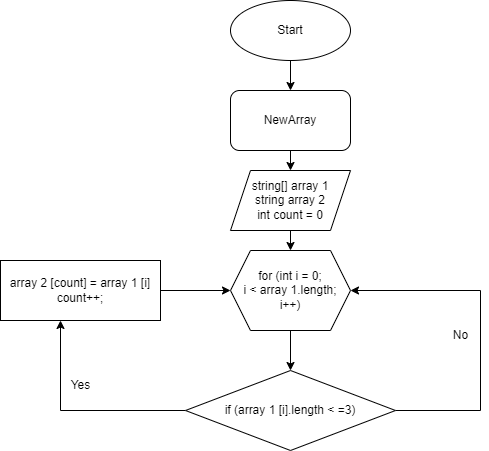

The diagram above was exported from draw.io. Its source (the exported page's mxGraphModel, read from the mxfile embedded in the PNG):
<mxGraphModel dx="954" dy="609" grid="1" gridSize="10" guides="1" tooltips="1" connect="1" arrows="1" fold="1" page="1" pageScale="1" pageWidth="827" pageHeight="1169" math="0" shadow="0">
  <root>
    <mxCell id="0" />
    <mxCell id="1" parent="0" />
    <mxCell id="v8P86xTDrNP3GxVB6-fK-5" style="edgeStyle=orthogonalEdgeStyle;rounded=0;orthogonalLoop=1;jettySize=auto;html=1;entryX=0.5;entryY=0;entryDx=0;entryDy=0;" edge="1" parent="1" source="v8P86xTDrNP3GxVB6-fK-1" target="v8P86xTDrNP3GxVB6-fK-2">
      <mxGeometry relative="1" as="geometry" />
    </mxCell>
    <mxCell id="v8P86xTDrNP3GxVB6-fK-1" value="Start" style="ellipse;whiteSpace=wrap;html=1;" vertex="1" parent="1">
      <mxGeometry x="310" y="10" width="120" height="60" as="geometry" />
    </mxCell>
    <mxCell id="v8P86xTDrNP3GxVB6-fK-10" style="edgeStyle=orthogonalEdgeStyle;rounded=0;orthogonalLoop=1;jettySize=auto;html=1;exitX=0.5;exitY=1;exitDx=0;exitDy=0;entryX=0.5;entryY=0;entryDx=0;entryDy=0;" edge="1" parent="1" source="v8P86xTDrNP3GxVB6-fK-2" target="v8P86xTDrNP3GxVB6-fK-6">
      <mxGeometry relative="1" as="geometry" />
    </mxCell>
    <mxCell id="v8P86xTDrNP3GxVB6-fK-2" value="NewArray" style="rounded=1;whiteSpace=wrap;html=1;" vertex="1" parent="1">
      <mxGeometry x="310" y="100" width="120" height="60" as="geometry" />
    </mxCell>
    <mxCell id="v8P86xTDrNP3GxVB6-fK-11" style="edgeStyle=orthogonalEdgeStyle;rounded=0;orthogonalLoop=1;jettySize=auto;html=1;exitX=0.5;exitY=1;exitDx=0;exitDy=0;entryX=0.5;entryY=0;entryDx=0;entryDy=0;" edge="1" parent="1" source="v8P86xTDrNP3GxVB6-fK-6" target="v8P86xTDrNP3GxVB6-fK-7">
      <mxGeometry relative="1" as="geometry" />
    </mxCell>
    <mxCell id="v8P86xTDrNP3GxVB6-fK-6" value="string[] array 1&lt;br&gt;string array 2&lt;br&gt;int count = 0" style="shape=parallelogram;perimeter=parallelogramPerimeter;whiteSpace=wrap;html=1;fixedSize=1;" vertex="1" parent="1">
      <mxGeometry x="310" y="180" width="120" height="60" as="geometry" />
    </mxCell>
    <mxCell id="v8P86xTDrNP3GxVB6-fK-12" style="edgeStyle=orthogonalEdgeStyle;rounded=0;orthogonalLoop=1;jettySize=auto;html=1;exitX=0.5;exitY=1;exitDx=0;exitDy=0;entryX=0.5;entryY=0;entryDx=0;entryDy=0;" edge="1" parent="1" source="v8P86xTDrNP3GxVB6-fK-7" target="v8P86xTDrNP3GxVB6-fK-9">
      <mxGeometry relative="1" as="geometry" />
    </mxCell>
    <mxCell id="v8P86xTDrNP3GxVB6-fK-7" value="for (int i = 0;&lt;br&gt;i &amp;lt; array 1.length;&lt;br&gt;i++)" style="shape=hexagon;perimeter=hexagonPerimeter2;whiteSpace=wrap;html=1;fixedSize=1;" vertex="1" parent="1">
      <mxGeometry x="310" y="260" width="120" height="80" as="geometry" />
    </mxCell>
    <mxCell id="v8P86xTDrNP3GxVB6-fK-16" style="edgeStyle=orthogonalEdgeStyle;rounded=0;orthogonalLoop=1;jettySize=auto;html=1;exitX=1;exitY=0.5;exitDx=0;exitDy=0;entryX=0;entryY=0.5;entryDx=0;entryDy=0;" edge="1" parent="1" source="v8P86xTDrNP3GxVB6-fK-8" target="v8P86xTDrNP3GxVB6-fK-7">
      <mxGeometry relative="1" as="geometry" />
    </mxCell>
    <mxCell id="v8P86xTDrNP3GxVB6-fK-8" value="array 2 [count] = array 1 [i]&lt;br&gt;count++;" style="rounded=0;whiteSpace=wrap;html=1;" vertex="1" parent="1">
      <mxGeometry x="80" y="270" width="160" height="60" as="geometry" />
    </mxCell>
    <mxCell id="v8P86xTDrNP3GxVB6-fK-13" style="edgeStyle=orthogonalEdgeStyle;rounded=0;orthogonalLoop=1;jettySize=auto;html=1;exitX=1;exitY=0.5;exitDx=0;exitDy=0;entryX=1;entryY=0.5;entryDx=0;entryDy=0;" edge="1" parent="1" source="v8P86xTDrNP3GxVB6-fK-9" target="v8P86xTDrNP3GxVB6-fK-7">
      <mxGeometry relative="1" as="geometry">
        <Array as="points">
          <mxPoint x="560" y="420" />
          <mxPoint x="560" y="300" />
        </Array>
      </mxGeometry>
    </mxCell>
    <mxCell id="v8P86xTDrNP3GxVB6-fK-17" style="edgeStyle=orthogonalEdgeStyle;rounded=0;orthogonalLoop=1;jettySize=auto;html=1;exitX=0;exitY=0.5;exitDx=0;exitDy=0;entryX=0.375;entryY=1;entryDx=0;entryDy=0;entryPerimeter=0;" edge="1" parent="1" source="v8P86xTDrNP3GxVB6-fK-9" target="v8P86xTDrNP3GxVB6-fK-8">
      <mxGeometry relative="1" as="geometry" />
    </mxCell>
    <mxCell id="v8P86xTDrNP3GxVB6-fK-9" value="if (array 1 [i].length &amp;lt; =3)" style="rhombus;whiteSpace=wrap;html=1;" vertex="1" parent="1">
      <mxGeometry x="265" y="380" width="210" height="80" as="geometry" />
    </mxCell>
    <mxCell id="v8P86xTDrNP3GxVB6-fK-14" value="No" style="text;html=1;align=center;verticalAlign=middle;resizable=0;points=[];autosize=1;strokeColor=none;fillColor=none;" vertex="1" parent="1">
      <mxGeometry x="520" y="330" width="40" height="30" as="geometry" />
    </mxCell>
    <mxCell id="v8P86xTDrNP3GxVB6-fK-18" value="Yes" style="text;html=1;align=center;verticalAlign=middle;resizable=0;points=[];autosize=1;strokeColor=none;fillColor=none;" vertex="1" parent="1">
      <mxGeometry x="140" y="380" width="40" height="30" as="geometry" />
    </mxCell>
  </root>
</mxGraphModel>